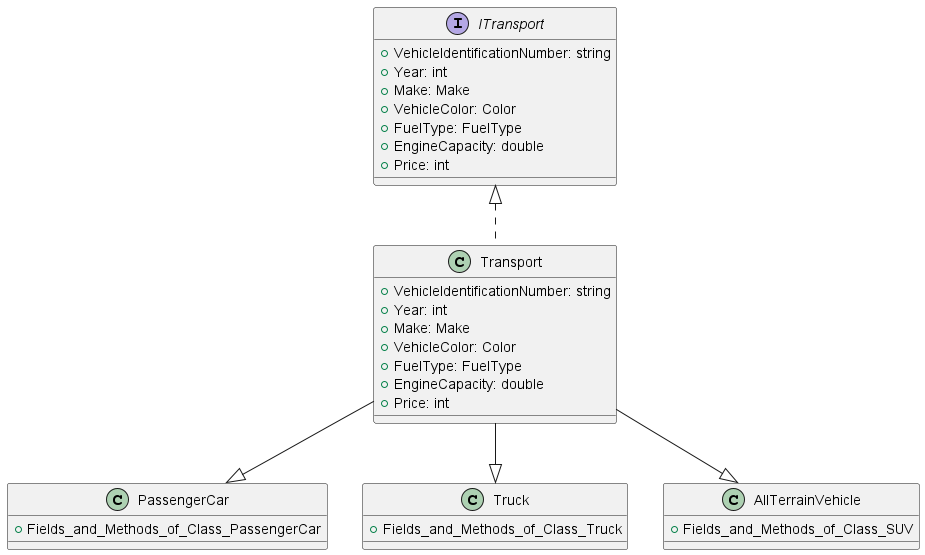

The diagram above was rendered by PlantUML. Its source (embedded in the PNG):
@startuml

interface ITransport {
     + VehicleIdentificationNumber: string
     + Year: int
     + Make: Make
     + VehicleColor: Color
     + FuelType: FuelType
     + EngineCapacity: double
     + Price: int
}

class Transport {
    + VehicleIdentificationNumber: string
    + Year: int
    + Make: Make
    + VehicleColor: Color
    + FuelType: FuelType
    + EngineCapacity: double
    + Price: int
}

class PassengerCar {
    + Fields_and_Methods_of_Class_PassengerCar
}

class Truck {
    + Fields_and_Methods_of_Class_Truck
}

class AllTerrainVehicle {
    + Fields_and_Methods_of_Class_SUV
}

ITransport <|.. Transport
Transport --|> PassengerCar
Transport --|> Truck
Transport --|> AllTerrainVehicle

@enduml